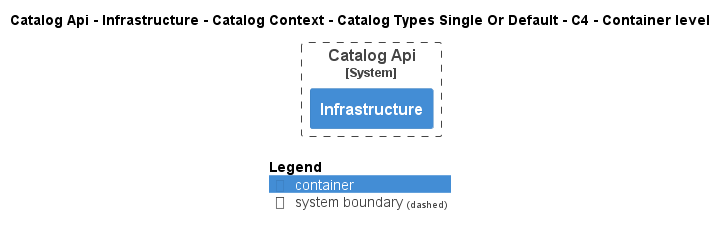

The diagram above was rendered by PlantUML. Its source (embedded in the PNG):
@startuml
!pragma layout smetana
!include ..\..\..\..\..\..\..\..\.c4s\C4_Container.puml

AddElementTag("state:new", $bgColor=green, $fontColor=#ffffff, $borderColor=green, $shadowing="False")
AddElementTag("state:changed", $bgColor=orange, $fontColor=#ffffff, $borderColor=orange, $shadowing="False")
AddElementTag("state:removed", $bgColor=red, $fontColor=#ffffff, $borderColor=red, $shadowing="False")

AddRelTag("state:new", $textColor=green, $lineColor=green)
AddRelTag("state:changed", $textColor=orange, $lineColor=orange)
AddRelTag("state:removed", $textColor=red, $lineColor=red)

SHOW_PERSON_PORTRAIT()
LAYOUT_TOP_DOWN()

skinparam linetype polyline

title Catalog Api - Infrastructure - Catalog Context - Catalog Types Single Or Default - C4 - Container level


System_Boundary(dotnet.eShop.Architecture.SoftwareSystems.CatalogApi, "Catalog Api") {
    Container(dotnet.eShop.Architecture.SoftwareSystems.CatalogApi.Containers.Infrastructure, "Infrastructure", "", "")
}



SHOW_LEGEND()
@enduml